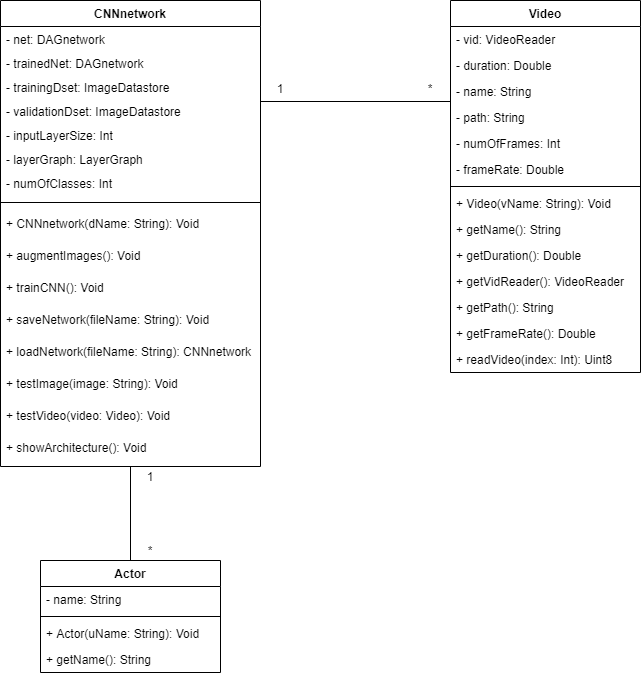

The diagram above was exported from draw.io. Its source (the exported page's mxGraphModel, read from the mxfile embedded in the PNG):
<mxGraphModel dx="927" dy="579" grid="1" gridSize="10" guides="1" tooltips="1" connect="1" arrows="1" fold="1" page="1" pageScale="1" pageWidth="850" pageHeight="1100" math="0" shadow="0">
  <root>
    <mxCell id="0" />
    <mxCell id="1" parent="0" />
    <mxCell id="q_8OjWDsw7GA_V7bSJh2-1" value="CNNnetwork" style="swimlane;fontStyle=1;align=center;verticalAlign=top;childLayout=stackLayout;horizontal=1;startSize=26;horizontalStack=0;resizeParent=1;resizeParentMax=0;resizeLast=0;collapsible=1;marginBottom=0;" vertex="1" parent="1">
      <mxGeometry x="120" y="80" width="260" height="466" as="geometry" />
    </mxCell>
    <mxCell id="q_8OjWDsw7GA_V7bSJh2-2" value="- net: DAGnetwork" style="text;strokeColor=none;fillColor=none;align=left;verticalAlign=top;spacingLeft=4;spacingRight=4;overflow=hidden;rotatable=0;points=[[0,0.5],[1,0.5]];portConstraint=eastwest;" vertex="1" parent="q_8OjWDsw7GA_V7bSJh2-1">
      <mxGeometry y="26" width="260" height="24" as="geometry" />
    </mxCell>
    <mxCell id="q_8OjWDsw7GA_V7bSJh2-16" value="- trainedNet: DAGnetwork" style="text;strokeColor=none;fillColor=none;align=left;verticalAlign=top;spacingLeft=4;spacingRight=4;overflow=hidden;rotatable=0;points=[[0,0.5],[1,0.5]];portConstraint=eastwest;" vertex="1" parent="q_8OjWDsw7GA_V7bSJh2-1">
      <mxGeometry y="50" width="260" height="24" as="geometry" />
    </mxCell>
    <mxCell id="q_8OjWDsw7GA_V7bSJh2-17" value="- trainingDset: ImageDatastore" style="text;strokeColor=none;fillColor=none;align=left;verticalAlign=top;spacingLeft=4;spacingRight=4;overflow=hidden;rotatable=0;points=[[0,0.5],[1,0.5]];portConstraint=eastwest;" vertex="1" parent="q_8OjWDsw7GA_V7bSJh2-1">
      <mxGeometry y="74" width="260" height="24" as="geometry" />
    </mxCell>
    <mxCell id="q_8OjWDsw7GA_V7bSJh2-32" value="- validationDset: ImageDatastore" style="text;strokeColor=none;fillColor=none;align=left;verticalAlign=top;spacingLeft=4;spacingRight=4;overflow=hidden;rotatable=0;points=[[0,0.5],[1,0.5]];portConstraint=eastwest;" vertex="1" parent="q_8OjWDsw7GA_V7bSJh2-1">
      <mxGeometry y="98" width="260" height="24" as="geometry" />
    </mxCell>
    <mxCell id="q_8OjWDsw7GA_V7bSJh2-33" value="- inputLayerSize: Int" style="text;strokeColor=none;fillColor=none;align=left;verticalAlign=top;spacingLeft=4;spacingRight=4;overflow=hidden;rotatable=0;points=[[0,0.5],[1,0.5]];portConstraint=eastwest;" vertex="1" parent="q_8OjWDsw7GA_V7bSJh2-1">
      <mxGeometry y="122" width="260" height="24" as="geometry" />
    </mxCell>
    <mxCell id="q_8OjWDsw7GA_V7bSJh2-34" value="- layerGraph: LayerGraph" style="text;strokeColor=none;fillColor=none;align=left;verticalAlign=top;spacingLeft=4;spacingRight=4;overflow=hidden;rotatable=0;points=[[0,0.5],[1,0.5]];portConstraint=eastwest;" vertex="1" parent="q_8OjWDsw7GA_V7bSJh2-1">
      <mxGeometry y="146" width="260" height="24" as="geometry" />
    </mxCell>
    <mxCell id="q_8OjWDsw7GA_V7bSJh2-35" value="- numOfClasses: Int" style="text;strokeColor=none;fillColor=none;align=left;verticalAlign=top;spacingLeft=4;spacingRight=4;overflow=hidden;rotatable=0;points=[[0,0.5],[1,0.5]];portConstraint=eastwest;" vertex="1" parent="q_8OjWDsw7GA_V7bSJh2-1">
      <mxGeometry y="170" width="260" height="24" as="geometry" />
    </mxCell>
    <mxCell id="q_8OjWDsw7GA_V7bSJh2-3" value="" style="line;strokeWidth=1;fillColor=none;align=left;verticalAlign=middle;spacingTop=-1;spacingLeft=3;spacingRight=3;rotatable=0;labelPosition=right;points=[];portConstraint=eastwest;" vertex="1" parent="q_8OjWDsw7GA_V7bSJh2-1">
      <mxGeometry y="194" width="260" height="16" as="geometry" />
    </mxCell>
    <mxCell id="q_8OjWDsw7GA_V7bSJh2-4" value="+ CNNnetwork(dName: String): Void" style="text;strokeColor=none;fillColor=none;align=left;verticalAlign=top;spacingLeft=4;spacingRight=4;overflow=hidden;rotatable=0;points=[[0,0.5],[1,0.5]];portConstraint=eastwest;" vertex="1" parent="q_8OjWDsw7GA_V7bSJh2-1">
      <mxGeometry y="210" width="260" height="32" as="geometry" />
    </mxCell>
    <mxCell id="q_8OjWDsw7GA_V7bSJh2-41" value="+ augmentImages(): Void" style="text;strokeColor=none;fillColor=none;align=left;verticalAlign=top;spacingLeft=4;spacingRight=4;overflow=hidden;rotatable=0;points=[[0,0.5],[1,0.5]];portConstraint=eastwest;" vertex="1" parent="q_8OjWDsw7GA_V7bSJh2-1">
      <mxGeometry y="242" width="260" height="32" as="geometry" />
    </mxCell>
    <mxCell id="q_8OjWDsw7GA_V7bSJh2-42" value="+ trainCNN(): Void" style="text;strokeColor=none;fillColor=none;align=left;verticalAlign=top;spacingLeft=4;spacingRight=4;overflow=hidden;rotatable=0;points=[[0,0.5],[1,0.5]];portConstraint=eastwest;" vertex="1" parent="q_8OjWDsw7GA_V7bSJh2-1">
      <mxGeometry y="274" width="260" height="32" as="geometry" />
    </mxCell>
    <mxCell id="q_8OjWDsw7GA_V7bSJh2-43" value="+ saveNetwork(fileName: String): Void" style="text;strokeColor=none;fillColor=none;align=left;verticalAlign=top;spacingLeft=4;spacingRight=4;overflow=hidden;rotatable=0;points=[[0,0.5],[1,0.5]];portConstraint=eastwest;" vertex="1" parent="q_8OjWDsw7GA_V7bSJh2-1">
      <mxGeometry y="306" width="260" height="32" as="geometry" />
    </mxCell>
    <mxCell id="q_8OjWDsw7GA_V7bSJh2-44" value="+ loadNetwork(fileName: String): CNNnetwork" style="text;strokeColor=none;fillColor=none;align=left;verticalAlign=top;spacingLeft=4;spacingRight=4;overflow=hidden;rotatable=0;points=[[0,0.5],[1,0.5]];portConstraint=eastwest;" vertex="1" parent="q_8OjWDsw7GA_V7bSJh2-1">
      <mxGeometry y="338" width="260" height="32" as="geometry" />
    </mxCell>
    <mxCell id="q_8OjWDsw7GA_V7bSJh2-45" value="+ testImage(image: String): Void" style="text;strokeColor=none;fillColor=none;align=left;verticalAlign=top;spacingLeft=4;spacingRight=4;overflow=hidden;rotatable=0;points=[[0,0.5],[1,0.5]];portConstraint=eastwest;" vertex="1" parent="q_8OjWDsw7GA_V7bSJh2-1">
      <mxGeometry y="370" width="260" height="32" as="geometry" />
    </mxCell>
    <mxCell id="q_8OjWDsw7GA_V7bSJh2-46" value="+ testVideo(video: Video): Void" style="text;strokeColor=none;fillColor=none;align=left;verticalAlign=top;spacingLeft=4;spacingRight=4;overflow=hidden;rotatable=0;points=[[0,0.5],[1,0.5]];portConstraint=eastwest;" vertex="1" parent="q_8OjWDsw7GA_V7bSJh2-1">
      <mxGeometry y="402" width="260" height="32" as="geometry" />
    </mxCell>
    <mxCell id="q_8OjWDsw7GA_V7bSJh2-47" value="+ showArchitecture(): Void" style="text;strokeColor=none;fillColor=none;align=left;verticalAlign=top;spacingLeft=4;spacingRight=4;overflow=hidden;rotatable=0;points=[[0,0.5],[1,0.5]];portConstraint=eastwest;" vertex="1" parent="q_8OjWDsw7GA_V7bSJh2-1">
      <mxGeometry y="434" width="260" height="32" as="geometry" />
    </mxCell>
    <mxCell id="q_8OjWDsw7GA_V7bSJh2-5" value="Video" style="swimlane;fontStyle=1;align=center;verticalAlign=top;childLayout=stackLayout;horizontal=1;startSize=26;horizontalStack=0;resizeParent=1;resizeParentMax=0;resizeLast=0;collapsible=1;marginBottom=0;" vertex="1" parent="1">
      <mxGeometry x="570" y="80" width="190" height="372" as="geometry" />
    </mxCell>
    <mxCell id="q_8OjWDsw7GA_V7bSJh2-6" value="- vid: VideoReader" style="text;strokeColor=none;fillColor=none;align=left;verticalAlign=top;spacingLeft=4;spacingRight=4;overflow=hidden;rotatable=0;points=[[0,0.5],[1,0.5]];portConstraint=eastwest;" vertex="1" parent="q_8OjWDsw7GA_V7bSJh2-5">
      <mxGeometry y="26" width="190" height="26" as="geometry" />
    </mxCell>
    <mxCell id="q_8OjWDsw7GA_V7bSJh2-36" value="- duration: Double" style="text;strokeColor=none;fillColor=none;align=left;verticalAlign=top;spacingLeft=4;spacingRight=4;overflow=hidden;rotatable=0;points=[[0,0.5],[1,0.5]];portConstraint=eastwest;" vertex="1" parent="q_8OjWDsw7GA_V7bSJh2-5">
      <mxGeometry y="52" width="190" height="26" as="geometry" />
    </mxCell>
    <mxCell id="q_8OjWDsw7GA_V7bSJh2-37" value="- name: String" style="text;strokeColor=none;fillColor=none;align=left;verticalAlign=top;spacingLeft=4;spacingRight=4;overflow=hidden;rotatable=0;points=[[0,0.5],[1,0.5]];portConstraint=eastwest;" vertex="1" parent="q_8OjWDsw7GA_V7bSJh2-5">
      <mxGeometry y="78" width="190" height="26" as="geometry" />
    </mxCell>
    <mxCell id="q_8OjWDsw7GA_V7bSJh2-38" value="- path: String" style="text;strokeColor=none;fillColor=none;align=left;verticalAlign=top;spacingLeft=4;spacingRight=4;overflow=hidden;rotatable=0;points=[[0,0.5],[1,0.5]];portConstraint=eastwest;" vertex="1" parent="q_8OjWDsw7GA_V7bSJh2-5">
      <mxGeometry y="104" width="190" height="26" as="geometry" />
    </mxCell>
    <mxCell id="q_8OjWDsw7GA_V7bSJh2-39" value="- numOfFrames: Int" style="text;strokeColor=none;fillColor=none;align=left;verticalAlign=top;spacingLeft=4;spacingRight=4;overflow=hidden;rotatable=0;points=[[0,0.5],[1,0.5]];portConstraint=eastwest;" vertex="1" parent="q_8OjWDsw7GA_V7bSJh2-5">
      <mxGeometry y="130" width="190" height="26" as="geometry" />
    </mxCell>
    <mxCell id="q_8OjWDsw7GA_V7bSJh2-40" value="- frameRate: Double" style="text;strokeColor=none;fillColor=none;align=left;verticalAlign=top;spacingLeft=4;spacingRight=4;overflow=hidden;rotatable=0;points=[[0,0.5],[1,0.5]];portConstraint=eastwest;" vertex="1" parent="q_8OjWDsw7GA_V7bSJh2-5">
      <mxGeometry y="156" width="190" height="26" as="geometry" />
    </mxCell>
    <mxCell id="q_8OjWDsw7GA_V7bSJh2-7" value="" style="line;strokeWidth=1;fillColor=none;align=left;verticalAlign=middle;spacingTop=-1;spacingLeft=3;spacingRight=3;rotatable=0;labelPosition=right;points=[];portConstraint=eastwest;" vertex="1" parent="q_8OjWDsw7GA_V7bSJh2-5">
      <mxGeometry y="182" width="190" height="8" as="geometry" />
    </mxCell>
    <mxCell id="q_8OjWDsw7GA_V7bSJh2-8" value="+ Video(vName: String): Void" style="text;strokeColor=none;fillColor=none;align=left;verticalAlign=top;spacingLeft=4;spacingRight=4;overflow=hidden;rotatable=0;points=[[0,0.5],[1,0.5]];portConstraint=eastwest;" vertex="1" parent="q_8OjWDsw7GA_V7bSJh2-5">
      <mxGeometry y="190" width="190" height="26" as="geometry" />
    </mxCell>
    <mxCell id="q_8OjWDsw7GA_V7bSJh2-48" value="+ getName(): String" style="text;strokeColor=none;fillColor=none;align=left;verticalAlign=top;spacingLeft=4;spacingRight=4;overflow=hidden;rotatable=0;points=[[0,0.5],[1,0.5]];portConstraint=eastwest;" vertex="1" parent="q_8OjWDsw7GA_V7bSJh2-5">
      <mxGeometry y="216" width="190" height="26" as="geometry" />
    </mxCell>
    <mxCell id="q_8OjWDsw7GA_V7bSJh2-49" value="+ getDuration(): Double" style="text;strokeColor=none;fillColor=none;align=left;verticalAlign=top;spacingLeft=4;spacingRight=4;overflow=hidden;rotatable=0;points=[[0,0.5],[1,0.5]];portConstraint=eastwest;" vertex="1" parent="q_8OjWDsw7GA_V7bSJh2-5">
      <mxGeometry y="242" width="190" height="26" as="geometry" />
    </mxCell>
    <mxCell id="q_8OjWDsw7GA_V7bSJh2-50" value="+ getVidReader(): VideoReader" style="text;strokeColor=none;fillColor=none;align=left;verticalAlign=top;spacingLeft=4;spacingRight=4;overflow=hidden;rotatable=0;points=[[0,0.5],[1,0.5]];portConstraint=eastwest;" vertex="1" parent="q_8OjWDsw7GA_V7bSJh2-5">
      <mxGeometry y="268" width="190" height="26" as="geometry" />
    </mxCell>
    <mxCell id="q_8OjWDsw7GA_V7bSJh2-51" value="+ getPath(): String" style="text;strokeColor=none;fillColor=none;align=left;verticalAlign=top;spacingLeft=4;spacingRight=4;overflow=hidden;rotatable=0;points=[[0,0.5],[1,0.5]];portConstraint=eastwest;" vertex="1" parent="q_8OjWDsw7GA_V7bSJh2-5">
      <mxGeometry y="294" width="190" height="26" as="geometry" />
    </mxCell>
    <mxCell id="q_8OjWDsw7GA_V7bSJh2-52" value="+ getFrameRate(): Double" style="text;strokeColor=none;fillColor=none;align=left;verticalAlign=top;spacingLeft=4;spacingRight=4;overflow=hidden;rotatable=0;points=[[0,0.5],[1,0.5]];portConstraint=eastwest;" vertex="1" parent="q_8OjWDsw7GA_V7bSJh2-5">
      <mxGeometry y="320" width="190" height="26" as="geometry" />
    </mxCell>
    <mxCell id="q_8OjWDsw7GA_V7bSJh2-53" value="+ readVideo(index: Int): Uint8" style="text;strokeColor=none;fillColor=none;align=left;verticalAlign=top;spacingLeft=4;spacingRight=4;overflow=hidden;rotatable=0;points=[[0,0.5],[1,0.5]];portConstraint=eastwest;" vertex="1" parent="q_8OjWDsw7GA_V7bSJh2-5">
      <mxGeometry y="346" width="190" height="26" as="geometry" />
    </mxCell>
    <mxCell id="q_8OjWDsw7GA_V7bSJh2-9" value="Actor" style="swimlane;fontStyle=1;align=center;verticalAlign=top;childLayout=stackLayout;horizontal=1;startSize=26;horizontalStack=0;resizeParent=1;resizeParentMax=0;resizeLast=0;collapsible=1;marginBottom=0;" vertex="1" parent="1">
      <mxGeometry x="160" y="640" width="180" height="112" as="geometry" />
    </mxCell>
    <mxCell id="q_8OjWDsw7GA_V7bSJh2-10" value="- name: String" style="text;strokeColor=none;fillColor=none;align=left;verticalAlign=top;spacingLeft=4;spacingRight=4;overflow=hidden;rotatable=0;points=[[0,0.5],[1,0.5]];portConstraint=eastwest;" vertex="1" parent="q_8OjWDsw7GA_V7bSJh2-9">
      <mxGeometry y="26" width="180" height="26" as="geometry" />
    </mxCell>
    <mxCell id="q_8OjWDsw7GA_V7bSJh2-11" value="" style="line;strokeWidth=1;fillColor=none;align=left;verticalAlign=middle;spacingTop=-1;spacingLeft=3;spacingRight=3;rotatable=0;labelPosition=right;points=[];portConstraint=eastwest;" vertex="1" parent="q_8OjWDsw7GA_V7bSJh2-9">
      <mxGeometry y="52" width="180" height="8" as="geometry" />
    </mxCell>
    <mxCell id="q_8OjWDsw7GA_V7bSJh2-12" value="+ Actor(uName: String): Void" style="text;strokeColor=none;fillColor=none;align=left;verticalAlign=top;spacingLeft=4;spacingRight=4;overflow=hidden;rotatable=0;points=[[0,0.5],[1,0.5]];portConstraint=eastwest;" vertex="1" parent="q_8OjWDsw7GA_V7bSJh2-9">
      <mxGeometry y="60" width="180" height="26" as="geometry" />
    </mxCell>
    <mxCell id="q_8OjWDsw7GA_V7bSJh2-54" value="+ getName(): String" style="text;strokeColor=none;fillColor=none;align=left;verticalAlign=top;spacingLeft=4;spacingRight=4;overflow=hidden;rotatable=0;points=[[0,0.5],[1,0.5]];portConstraint=eastwest;" vertex="1" parent="q_8OjWDsw7GA_V7bSJh2-9">
      <mxGeometry y="86" width="180" height="26" as="geometry" />
    </mxCell>
    <mxCell id="q_8OjWDsw7GA_V7bSJh2-55" value="" style="endArrow=none;html=1;" edge="1" parent="1">
      <mxGeometry width="50" height="50" relative="1" as="geometry">
        <mxPoint x="380" y="181" as="sourcePoint" />
        <mxPoint x="570" y="181" as="targetPoint" />
      </mxGeometry>
    </mxCell>
    <mxCell id="q_8OjWDsw7GA_V7bSJh2-56" value="" style="endArrow=none;html=1;exitX=0.5;exitY=0;exitDx=0;exitDy=0;" edge="1" parent="1" source="q_8OjWDsw7GA_V7bSJh2-9" target="q_8OjWDsw7GA_V7bSJh2-47">
      <mxGeometry width="50" height="50" relative="1" as="geometry">
        <mxPoint x="240" y="630" as="sourcePoint" />
        <mxPoint x="290" y="580" as="targetPoint" />
      </mxGeometry>
    </mxCell>
    <mxCell id="q_8OjWDsw7GA_V7bSJh2-57" value="1" style="text;html=1;strokeColor=none;fillColor=none;align=center;verticalAlign=middle;whiteSpace=wrap;rounded=0;" vertex="1" parent="1">
      <mxGeometry x="380" y="158" width="40" height="20" as="geometry" />
    </mxCell>
    <mxCell id="q_8OjWDsw7GA_V7bSJh2-58" value="*" style="text;html=1;strokeColor=none;fillColor=none;align=center;verticalAlign=middle;whiteSpace=wrap;rounded=0;" vertex="1" parent="1">
      <mxGeometry x="530" y="158" width="40" height="20" as="geometry" />
    </mxCell>
    <mxCell id="q_8OjWDsw7GA_V7bSJh2-59" value="1" style="text;html=1;strokeColor=none;fillColor=none;align=center;verticalAlign=middle;whiteSpace=wrap;rounded=0;" vertex="1" parent="1">
      <mxGeometry x="250" y="546" width="40" height="20" as="geometry" />
    </mxCell>
    <mxCell id="q_8OjWDsw7GA_V7bSJh2-60" value="*" style="text;html=1;strokeColor=none;fillColor=none;align=center;verticalAlign=middle;whiteSpace=wrap;rounded=0;" vertex="1" parent="1">
      <mxGeometry x="250" y="620" width="40" height="20" as="geometry" />
    </mxCell>
  </root>
</mxGraphModel>